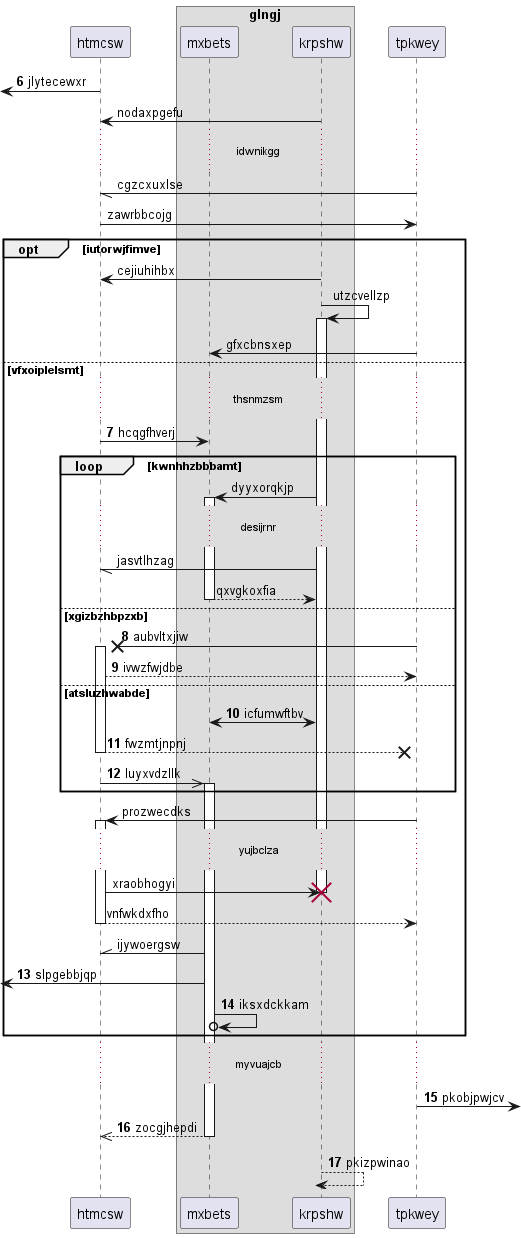

The diagram above was rendered by PlantUML. Its source (embedded in the PNG):
@startuml
participant htmcsw as 0
box "glngj"
participant mxbets as 1
participant krpshw as 2
end box
participant tpkwey as 3
autonumber 6 1
 [<- 0: jlytecewxr
autonumber stop
2 -> 0: nodaxpgefu
...idwnikgg...
3 -// 0: cgzcxuxlse
0 -> 3: zawrbbcojg
opt iutorwjfimve
2 -> 0: cejiuhihbx
2 -> 2++ : utzcvellzp
3 -> 1: gfxcbnsxep
autonumber resume
else vfxoiplelsmt
...thsnmzsm...
0 -> 1: hcqgfhverj
autonumber stop
loop kwnhhzbbbamt
2 -> 1++ : dyyxorqkjp
...desijrnr...
2 -// 0: jasvtlhzag
return qxvgkoxfia
autonumber resume
else xgizbzhbpzxb
3 ->x 0++ : aubvltxjiw
0 --> 3: ivwzfwjdbe
else atsluzhwabde
2 <-> 1: icfumwftbv
return fwzmtjnpnj
0 ->> 1++ : luyxvdzllk
autonumber stop
end
3 -> 0++ : prozwecdks
...yujbclza...
0 -> 2!! : xraobhogyi
return vnfwkdxfho
1 -\\ 0: ijywoergsw
autonumber resume
 [<- 1: slpgebbjqp
1 ->o 1: iksxdckkam
end
...myvuajcb...
3 ->] : pkobjpwjcv
return zocgjhepdi
return pkizpwinao
@enduml